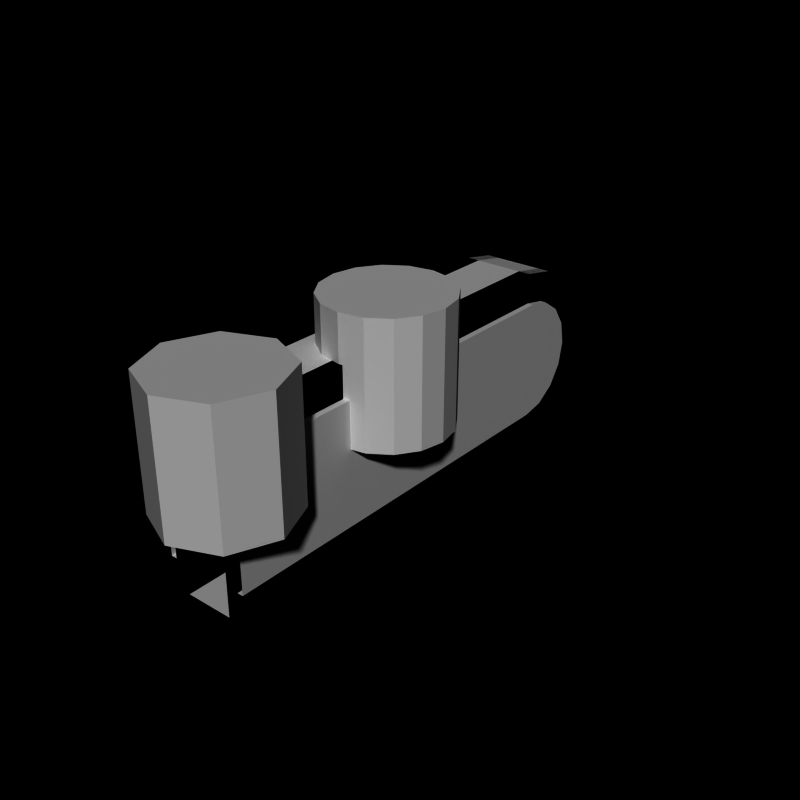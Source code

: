 # Source: chainsaw4.blend  (saved by Blender 2.66.0; exported with 4.5.12 LTS)
import bpy
from mathutils import Matrix  # noqa: F401  (used for matrix-valued properties, if any)

bpy.ops.wm.read_factory_settings(use_empty=True)
scene = bpy.context.scene
scene.name = 'Scene'

# ---- collections
col_collection_1 = bpy.data.collections.new('Collection 1'); scene.collection.children.link(col_collection_1)

# ---- world
world_world = bpy.data.worlds.new('World'); scene.world = world_world
world_world.color = (0.0, 0.0, 0.0)
world_world.use_sun_shadow = False
world_world.sun_shadow_jitter_overblur = 0.0
world_world.cycles.sampling_method = 'MANUAL'
world_world.cycles.sample_map_resolution = 256

# ---- meshes
me_cylinder_010 = bpy.data.meshes.new('Cylinder.010')
me_cylinder_010.from_pydata([(-0.4, -3.874e-07, 1.5), (0.4, 0.0, 1.5), (-0.4, 0.2926, 1.5), (0.4, 0.2926, 1.5), (-0.3, 0.1, 2.0), (0.3, 0.1, 2.0), (-0.3, 0.1926, 2.0), (0.3, 0.1926, 2.0)], [], [(0, 1, 5, 4), (4, 5, 7, 6), (1, 3, 7, 5), (2, 0, 4, 6), (3, 2, 6, 7)])
_uv = me_cylinder_010.uv_layers.new(name='UVMap')
_uv.uv.foreach_set('vector', [0.3787, 0.003292, 0.4901, 0.003292, 0.4668, 0.0251, 0.4047, 0.0251, 0.4047, 0.0251, 0.4668, 0.0251, 0.4668, 0.1056, 0.4047, 0.1056, 0.4901, 0.003292, 0.4901, 0.1241, 0.4668, 0.1056, 0.4668, 0.0251, 0.3787, 0.1241, 0.3787, 0.003292, 0.4047, 0.0251, 0.4047, 0.1056, 0.4901, 0.1241, 0.3787, 0.1241, 0.4047, 0.1056, 0.4668, 0.1056])
me_cylinder_010.use_remesh_preserve_volume = False
me_cylinder_010.use_remesh_preserve_attributes = False
me_cylinder_010.use_mirror_vertex_groups = False
me_cylinder_010.update()
me_cylinder_009 = bpy.data.meshes.new('Cylinder.009')
me_cylinder_009.from_pydata([(-0.4, -0.2926, 1.5), (0.4, -0.2926, 1.5), (-0.4, -3.576e-07, 1.5), (0.4, 2.98e-08, 1.5), (-0.3, -0.1926, 2.0), (0.3, -0.1926, 2.0), (-0.3, -0.1, 2.0), (0.3, -0.1, 2.0)], [], [(0, 1, 5, 4), (4, 5, 7, 6), (1, 3, 7, 5), (2, 0, 4, 6), (3, 2, 6, 7)])
_uv = me_cylinder_009.uv_layers.new(name='UVMap')
_uv.uv.foreach_set('vector', [0.3787, 0.003292, 0.4901, 0.003292, 0.4668, 0.0251, 0.4047, 0.0251, 0.4047, 0.0251, 0.4668, 0.0251, 0.4668, 0.1056, 0.4047, 0.1056, 0.4901, 0.003292, 0.4901, 0.1241, 0.4668, 0.1056, 0.4668, 0.0251, 0.3787, 0.1241, 0.3787, 0.003292, 0.4047, 0.0251, 0.4047, 0.1056, 0.4901, 0.1241, 0.3787, 0.1241, 0.4047, 0.1056, 0.4668, 0.1056])
me_cylinder_009.use_remesh_preserve_volume = False
me_cylinder_009.use_remesh_preserve_attributes = False
me_cylinder_009.use_mirror_vertex_groups = False
me_cylinder_009.update()
me_cylinder_007 = bpy.data.meshes.new('Cylinder.007')
me_cylinder_007.from_pydata([(-0.4, -0.15, 1.5), (0.4, -0.15, 1.5), (-0.4, 0.15, 1.5), (0.4, 0.15, 1.5), (-0.3, -0.05, 2.0), (0.3, -0.05, 2.0), (-0.3, 0.05, 2.0), (0.3, 0.05, 2.0)], [], [(0, 1, 5, 4), (4, 5, 7, 6), (1, 3, 7, 5), (2, 0, 4, 6), (3, 2, 6, 7)])
_uv = me_cylinder_007.uv_layers.new(name='UVMap')
_uv.uv.foreach_set('vector', [0.3787, 0.003292, 0.4901, 0.003292, 0.4668, 0.0251, 0.4047, 0.0251, 0.4047, 0.0251, 0.4668, 0.0251, 0.4668, 0.1056, 0.4047, 0.1056, 0.4901, 0.003292, 0.4901, 0.1241, 0.4668, 0.1056, 0.4668, 0.0251, 0.3787, 0.1241, 0.3787, 0.003292, 0.4047, 0.0251, 0.4047, 0.1056, 0.4901, 0.1241, 0.3787, 0.1241, 0.4047, 0.1056, 0.4668, 0.1056])
me_cylinder_007.use_remesh_preserve_volume = False
me_cylinder_007.use_remesh_preserve_attributes = False
me_cylinder_007.use_mirror_vertex_groups = False
me_cylinder_007.update()
me_cylinder_006 = bpy.data.meshes.new('Cylinder.006')
me_cylinder_006.from_pydata([(0.4, 8.0, 9.997e-07), (0.6, 8.0, -9.196e-07), (0.4, 7.886, -0.574), (0.6, 7.886, -0.574), (0.4, 7.561, -1.061), (0.6, 7.561, -1.061), (0.4, 7.074, -1.386), (0.6, 7.074, -1.386), (0.4, 6.5, -1.5), (0.6, 6.5, -1.5), (0.4, -4.768e-07, -1.5), (0.6, -4.768e-07, -1.5), (0.4, 4.768e-07, 1.5), (0.6, 4.768e-07, 1.5), (0.4, 6.5, 1.5), (0.6, 6.5, 1.5), (0.4, 7.074, 1.386), (0.6, 7.074, 1.386), (0.4, 7.561, 1.061), (0.6, 7.561, 1.061), (0.4, 7.886, 0.574), (0.6, 7.886, 0.574), (-0.6, 8.0, 9.997e-07), (-0.4, 8.0, -9.196e-07), (-0.6, 7.886, -0.574), (-0.4, 7.886, -0.574), (-0.6, 7.561, -1.061), (-0.4, 7.561, -1.061), (-0.6, 7.074, -1.386), (-0.4, 7.074, -1.386), (-0.6, 6.5, -1.5), (-0.4, 6.5, -1.5), (-0.6, -4.768e-07, -1.5), (-0.4, -4.768e-07, -1.5), (-0.6, 4.768e-07, 1.5), (-0.4, 4.768e-07, 1.5), (-0.6, 6.5, 1.5), (-0.4, 6.5, 1.5), (-0.6, 7.074, 1.386), (-0.4, 7.074, 1.386), (-0.6, 7.561, 1.061), (-0.4, 7.561, 1.061), (-0.6, 7.886, 0.574), (-0.4, 7.886, 0.574)], [], [(6, 7, 9, 8), (2, 3, 5, 4), (8, 9, 11, 10), (14, 15, 17, 16), (4, 5, 7, 6), (0, 1, 3, 2), (12, 13, 15, 14), (18, 19, 21, 20), (20, 21, 1, 0), (16, 17, 19, 18), (0, 2, 4, 6, 8, 10, 12, 14, 16, 18, 20), (1, 21, 19, 17, 15, 13, 11, 9, 7, 5, 3), (28, 29, 31, 30), (24, 25, 27, 26), (30, 31, 33, 32), (36, 37, 39, 38), (26, 27, 29, 28), (22, 23, 25, 24), (34, 35, 37, 36), (40, 41, 43, 42), (42, 43, 23, 22), (38, 39, 41, 40), (22, 24, 26, 28, 30, 32, 34, 36, 38, 40, 42), (23, 43, 41, 39, 37, 35, 33, 31, 29, 27, 25)])
_uv = me_cylinder_006.uv_layers.new(name='UVMap')
_uv.uv.foreach_set('vector', [0.6832, 0.7203, 0.6832, 0.744, 0.6658, 0.744, 0.6658, 0.7203, 0.7179, 0.7203, 0.7179, 0.744, 0.7006, 0.744, 0.7006, 0.7203, 0.6658, 0.7203, 0.6658, 0.744, 0.4853, 0.744, 0.4853, 0.7203, 0.8048, 0.7203, 0.8048, 0.744, 0.7874, 0.744, 0.7874, 0.7203, 0.7006, 0.7203, 0.7006, 0.744, 0.6832, 0.744, 0.6832, 0.7203, 0.7353, 0.7203, 0.7353, 0.744, 0.7179, 0.744, 0.7179, 0.7203, 0.9852, 0.7203, 0.9852, 0.744, 0.8048, 0.744, 0.8048, 0.7203, 0.77, 0.7203, 0.77, 0.744, 0.7527, 0.744, 0.7527, 0.7203, 0.7527, 0.7203, 0.7527, 0.744, 0.7353, 0.744, 0.7353, 0.7203, 0.7874, 0.7203, 0.7874, 0.744, 0.77, 0.744, 0.77, 0.7203, 0.9844, 0.617, 0.9774, 0.5814, 0.9572, 0.5512, 0.927, 0.531, 0.8914, 0.524, 0.4883, 0.524, 0.4883, 0.71, 0.8914, 0.71, 0.927, 0.7029, 0.9572, 0.6828, 0.9774, 0.6526, 0.9844, 0.617, 0.9774, 0.6526, 0.9572, 0.6828, 0.927, 0.7029, 0.8914, 0.71, 0.4883, 0.71, 0.4883, 0.524, 0.8914, 0.524, 0.927, 0.531, 0.9572, 0.5512, 0.9774, 0.5814, 0.6832, 0.7203, 0.6832, 0.744, 0.6658, 0.744, 0.6658, 0.7203, 0.7179, 0.7203, 0.7179, 0.744, 0.7006, 0.744, 0.7006, 0.7203, 0.6658, 0.7203, 0.6658, 0.744, 0.4853, 0.744, 0.4853, 0.7203, 0.8048, 0.7203, 0.8048, 0.744, 0.7874, 0.744, 0.7874, 0.7203, 0.7006, 0.7203, 0.7006, 0.744, 0.6832, 0.744, 0.6832, 0.7203, 0.7353, 0.7203, 0.7353, 0.744, 0.7179, 0.744, 0.7179, 0.7203, 0.9852, 0.7203, 0.9852, 0.744, 0.8048, 0.744, 0.8048, 0.7203, 0.77, 0.7203, 0.77, 0.744, 0.7527, 0.744, 0.7527, 0.7203, 0.7527, 0.7203, 0.7527, 0.744, 0.7353, 0.744, 0.7353, 0.7203, 0.7874, 0.7203, 0.7874, 0.744, 0.77, 0.744, 0.77, 0.7203, 0.9844, 0.617, 0.9774, 0.5814, 0.9572, 0.5512, 0.927, 0.531, 0.8914, 0.524, 0.4883, 0.524, 0.4883, 0.71, 0.8914, 0.71, 0.927, 0.7029, 0.9572, 0.6828, 0.9774, 0.6526, 0.9844, 0.617, 0.9774, 0.6526, 0.9572, 0.6828, 0.927, 0.7029, 0.8914, 0.71, 0.4883, 0.71, 0.4883, 0.524, 0.8914, 0.524, 0.927, 0.531, 0.9572, 0.5512, 0.9774, 0.5814])
me_cylinder_006.use_remesh_preserve_volume = False
me_cylinder_006.use_remesh_preserve_attributes = False
me_cylinder_006.use_mirror_vertex_groups = False
me_cylinder_006.update()
me_cylinder_005 = bpy.data.meshes.new('Cylinder.005')
me_cylinder_005.from_pydata([(-0.7, 7.5, 5.472e-07), (-0.6, 7.5, -7.323e-07), (-0.7, 7.424, -0.3827), (-0.6, 7.424, -0.3827), (-0.7, 7.207, -0.7071), (-0.6, 7.207, -0.7071), (-0.7, 6.883, -0.9239), (-0.6, 6.883, -0.9239), (-0.7, 6.5, -1.0), (-0.6, 6.5, -1.0), (-0.7, -2.384e-07, -1.0), (-0.6, -2.384e-07, -1.0), (-0.7, 2.384e-07, 1.0), (-0.6, 2.384e-07, 1.0), (-0.7, 6.5, 1.0), (-0.6, 6.5, 1.0), (-0.7, 6.883, 0.9239), (-0.6, 6.883, 0.9239), (-0.7, 7.207, 0.7071), (-0.6, 7.207, 0.7071), (-0.7, 7.424, 0.3827), (-0.6, 7.424, 0.3827), (0.6, 7.5, 5.472e-07), (0.7, 7.5, -7.323e-07), (0.6, 7.424, -0.3827), (0.7, 7.424, -0.3827), (0.6, 7.207, -0.7071), (0.7, 7.207, -0.7071), (0.6, 6.883, -0.9239), (0.7, 6.883, -0.9239), (0.6, 6.5, -1.0), (0.7, 6.5, -1.0), (0.6, -2.384e-07, -1.0), (0.7, -2.384e-07, -1.0), (0.6, 2.384e-07, 1.0), (0.7, 2.384e-07, 1.0), (0.6, 6.5, 1.0), (0.7, 6.5, 1.0), (0.6, 6.883, 0.9239), (0.7, 6.883, 0.9239), (0.6, 7.207, 0.7071), (0.7, 7.207, 0.7071), (0.6, 7.424, 0.3827), (0.7, 7.424, 0.3827)], [], [(6, 7, 9, 8), (2, 3, 5, 4), (8, 9, 11, 10), (14, 15, 17, 16), (4, 5, 7, 6), (0, 1, 3, 2), (12, 13, 15, 14), (18, 19, 21, 20), (20, 21, 1, 0), (16, 17, 19, 18), (0, 2, 4, 6, 8, 10, 12, 14, 16, 18, 20), (1, 21, 19, 17, 15, 13, 11, 9, 7, 5, 3), (28, 29, 31, 30), (24, 25, 27, 26), (30, 31, 33, 32), (36, 37, 39, 38), (26, 27, 29, 28), (22, 23, 25, 24), (34, 35, 37, 36), (40, 41, 43, 42), (42, 43, 23, 22), (38, 39, 41, 40), (22, 24, 26, 28, 30, 32, 34, 36, 38, 40, 42), (23, 43, 41, 39, 37, 35, 33, 31, 29, 27, 25)])
_uv = me_cylinder_005.uv_layers.new(name='UVMap')
_uv.uv.foreach_set('vector', [0.6832, 0.458, 0.6832, 0.4818, 0.6658, 0.4818, 0.6658, 0.458, 0.7179, 0.458, 0.7179, 0.4818, 0.7006, 0.4818, 0.7006, 0.458, 0.6658, 0.458, 0.6658, 0.4818, 0.4853, 0.4818, 0.4853, 0.458, 0.8048, 0.458, 0.8048, 0.4818, 0.7874, 0.4818, 0.7874, 0.458, 0.7006, 0.458, 0.7006, 0.4818, 0.6832, 0.4818, 0.6832, 0.458, 0.7353, 0.458, 0.7353, 0.4818, 0.7179, 0.4818, 0.7179, 0.458, 0.9852, 0.458, 0.9852, 0.4818, 0.8048, 0.4818, 0.8048, 0.458, 0.77, 0.458, 0.77, 0.4818, 0.7527, 0.4818, 0.7527, 0.458, 0.7527, 0.458, 0.7527, 0.4818, 0.7353, 0.4818, 0.7353, 0.458, 0.7874, 0.458, 0.7874, 0.4818, 0.77, 0.4818, 0.77, 0.458, 0.4883, 0.1461, 0.4954, 0.1105, 0.5156, 0.08033, 0.5458, 0.06017, 0.5814, 0.05309, 0.9844, 0.05309, 0.9844, 0.2391, 0.5814, 0.2391, 0.5458, 0.232, 0.5156, 0.2119, 0.4954, 0.1817, 0.9844, 0.3547, 0.9774, 0.3903, 0.9572, 0.4205, 0.927, 0.4407, 0.8914, 0.4477, 0.4883, 0.4477, 0.4883, 0.2617, 0.8914, 0.2617, 0.927, 0.2688, 0.9572, 0.2889, 0.9774, 0.3191, 0.6832, 0.458, 0.6832, 0.4818, 0.6658, 0.4818, 0.6658, 0.458, 0.7179, 0.458, 0.7179, 0.4818, 0.7006, 0.4818, 0.7006, 0.458, 0.6658, 0.458, 0.6658, 0.4818, 0.4853, 0.4818, 0.4853, 0.458, 0.8048, 0.458, 0.8048, 0.4818, 0.7874, 0.4818, 0.7874, 0.458, 0.7006, 0.458, 0.7006, 0.4818, 0.6832, 0.4818, 0.6832, 0.458, 0.7353, 0.458, 0.7353, 0.4818, 0.7179, 0.4818, 0.7179, 0.458, 0.9852, 0.458, 0.9852, 0.4818, 0.8048, 0.4818, 0.8048, 0.458, 0.77, 0.458, 0.77, 0.4818, 0.7527, 0.4818, 0.7527, 0.458, 0.7527, 0.458, 0.7527, 0.4818, 0.7353, 0.4818, 0.7353, 0.458, 0.7874, 0.458, 0.7874, 0.4818, 0.77, 0.4818, 0.77, 0.458, 0.4883, 0.1461, 0.4954, 0.1105, 0.5156, 0.08033, 0.5458, 0.06017, 0.5814, 0.05309, 0.9844, 0.05309, 0.9844, 0.2391, 0.5814, 0.2391, 0.5458, 0.232, 0.5156, 0.2119, 0.4954, 0.1817, 0.9844, 0.3547, 0.9774, 0.3903, 0.9572, 0.4205, 0.927, 0.4407, 0.8914, 0.4477, 0.4883, 0.4477, 0.4883, 0.2617, 0.8914, 0.2617, 0.927, 0.2688, 0.9572, 0.2889, 0.9774, 0.3191])
me_cylinder_005.use_remesh_preserve_volume = False
me_cylinder_005.use_remesh_preserve_attributes = False
me_cylinder_005.use_mirror_vertex_groups = False
me_cylinder_005.update()
me_cylinder_004 = bpy.data.meshes.new('Cylinder.004')
me_cylinder_004.from_pydata([(0.4, 8.0, 9.997e-07), (0.6, 8.0, -9.196e-07), (0.4, 7.886, -0.574), (0.6, 7.886, -0.574), (0.4, 7.561, -1.061), (0.6, 7.561, -1.061), (0.4, 7.074, -1.386), (0.6, 7.074, -1.386), (0.4, 6.5, -1.5), (0.6, 6.5, -1.5), (0.4, -4.768e-07, -1.5), (0.6, -4.768e-07, -1.5), (0.4, 4.768e-07, 1.5), (0.6, 4.768e-07, 1.5), (0.4, 6.5, 1.5), (0.6, 6.5, 1.5), (0.4, 7.074, 1.386), (0.6, 7.074, 1.386), (0.4, 7.561, 1.061), (0.6, 7.561, 1.061), (0.4, 7.886, 0.574), (0.6, 7.886, 0.574), (-0.6, 8.0, 9.997e-07), (-0.4, 8.0, -9.196e-07), (-0.6, 7.886, -0.574), (-0.4, 7.886, -0.574), (-0.6, 7.561, -1.061), (-0.4, 7.561, -1.061), (-0.6, 7.074, -1.386), (-0.4, 7.074, -1.386), (-0.6, 6.5, -1.5), (-0.4, 6.5, -1.5), (-0.6, -4.768e-07, -1.5), (-0.4, -4.768e-07, -1.5), (-0.6, 4.768e-07, 1.5), (-0.4, 4.768e-07, 1.5), (-0.6, 6.5, 1.5), (-0.4, 6.5, 1.5), (-0.6, 7.074, 1.386), (-0.4, 7.074, 1.386), (-0.6, 7.561, 1.061), (-0.4, 7.561, 1.061), (-0.6, 7.886, 0.574), (-0.4, 7.886, 0.574)], [], [(6, 7, 9, 8), (2, 3, 5, 4), (8, 9, 11, 10), (14, 15, 17, 16), (4, 5, 7, 6), (0, 1, 3, 2), (12, 13, 15, 14), (18, 19, 21, 20), (20, 21, 1, 0), (16, 17, 19, 18), (0, 2, 4, 6, 8, 10, 12, 14, 16, 18, 20), (1, 21, 19, 17, 15, 13, 11, 9, 7, 5, 3), (28, 29, 31, 30), (24, 25, 27, 26), (30, 31, 33, 32), (36, 37, 39, 38), (26, 27, 29, 28), (22, 23, 25, 24), (34, 35, 37, 36), (40, 41, 43, 42), (42, 43, 23, 22), (38, 39, 41, 40), (22, 24, 26, 28, 30, 32, 34, 36, 38, 40, 42), (23, 43, 41, 39, 37, 35, 33, 31, 29, 27, 25)])
_uv = me_cylinder_004.uv_layers.new(name='UVMap')
_uv.uv.foreach_set('vector', [0.6832, 0.7203, 0.6832, 0.744, 0.6658, 0.744, 0.6658, 0.7203, 0.7179, 0.7203, 0.7179, 0.744, 0.7006, 0.744, 0.7006, 0.7203, 0.6658, 0.7203, 0.6658, 0.744, 0.4853, 0.744, 0.4853, 0.7203, 0.8048, 0.7203, 0.8048, 0.744, 0.7874, 0.744, 0.7874, 0.7203, 0.7006, 0.7203, 0.7006, 0.744, 0.6832, 0.744, 0.6832, 0.7203, 0.7353, 0.7203, 0.7353, 0.744, 0.7179, 0.744, 0.7179, 0.7203, 0.9852, 0.7203, 0.9852, 0.744, 0.8048, 0.744, 0.8048, 0.7203, 0.77, 0.7203, 0.77, 0.744, 0.7527, 0.744, 0.7527, 0.7203, 0.7527, 0.7203, 0.7527, 0.744, 0.7353, 0.744, 0.7353, 0.7203, 0.7874, 0.7203, 0.7874, 0.744, 0.77, 0.744, 0.77, 0.7203, 0.9844, 0.617, 0.9774, 0.5814, 0.9572, 0.5512, 0.927, 0.531, 0.8914, 0.524, 0.4883, 0.524, 0.4883, 0.71, 0.8914, 0.71, 0.927, 0.7029, 0.9572, 0.6828, 0.9774, 0.6526, 0.9844, 0.617, 0.9774, 0.6526, 0.9572, 0.6828, 0.927, 0.7029, 0.8914, 0.71, 0.4883, 0.71, 0.4883, 0.524, 0.8914, 0.524, 0.927, 0.531, 0.9572, 0.5512, 0.9774, 0.5814, 0.6832, 0.7203, 0.6832, 0.744, 0.6658, 0.744, 0.6658, 0.7203, 0.7179, 0.7203, 0.7179, 0.744, 0.7006, 0.744, 0.7006, 0.7203, 0.6658, 0.7203, 0.6658, 0.744, 0.4853, 0.744, 0.4853, 0.7203, 0.8048, 0.7203, 0.8048, 0.744, 0.7874, 0.744, 0.7874, 0.7203, 0.7006, 0.7203, 0.7006, 0.744, 0.6832, 0.744, 0.6832, 0.7203, 0.7353, 0.7203, 0.7353, 0.744, 0.7179, 0.744, 0.7179, 0.7203, 0.9852, 0.7203, 0.9852, 0.744, 0.8048, 0.744, 0.8048, 0.7203, 0.77, 0.7203, 0.77, 0.744, 0.7527, 0.744, 0.7527, 0.7203, 0.7527, 0.7203, 0.7527, 0.744, 0.7353, 0.744, 0.7353, 0.7203, 0.7874, 0.7203, 0.7874, 0.744, 0.77, 0.744, 0.77, 0.7203, 0.9844, 0.617, 0.9774, 0.5814, 0.9572, 0.5512, 0.927, 0.531, 0.8914, 0.524, 0.4883, 0.524, 0.4883, 0.71, 0.8914, 0.71, 0.927, 0.7029, 0.9572, 0.6828, 0.9774, 0.6526, 0.9844, 0.617, 0.9774, 0.6526, 0.9572, 0.6828, 0.927, 0.7029, 0.8914, 0.71, 0.4883, 0.71, 0.4883, 0.524, 0.8914, 0.524, 0.927, 0.531, 0.9572, 0.5512, 0.9774, 0.5814])
me_cylinder_004.use_remesh_preserve_volume = False
me_cylinder_004.use_remesh_preserve_attributes = False
me_cylinder_004.use_mirror_vertex_groups = False
me_cylinder_004.update()
me_cylinder_003 = bpy.data.meshes.new('Cylinder.003')
me_cylinder_003.from_pydata([(-0.4, 8.0, 9.997e-07), (0.4, 8.0, -9.196e-07), (-0.4, 7.886, -0.574), (0.4, 7.886, -0.574), (-0.4, 7.561, -1.061), (0.4, 7.561, -1.061), (-0.4, 7.074, -1.386), (0.4, 7.074, -1.386), (-0.4, 6.5, -1.5), (0.4, 6.5, -1.5), (-0.4, -4.768e-07, -1.5), (0.4, -4.768e-07, -1.5), (-0.4, 4.768e-07, 1.5), (0.4, 4.768e-07, 1.5), (-0.4, 6.5, 1.5), (0.4, 6.5, 1.5), (-0.4, 7.074, 1.386), (0.4, 7.074, 1.386), (-0.4, 7.561, 1.061), (0.4, 7.561, 1.061), (-0.4, 7.886, 0.574), (0.4, 7.886, 0.574)], [], [(6, 7, 9, 8), (2, 3, 5, 4), (8, 9, 11, 10), (14, 15, 17, 16), (4, 5, 7, 6), (0, 1, 3, 2), (12, 13, 15, 14), (18, 19, 21, 20), (20, 21, 1, 0), (16, 17, 19, 18), (0, 2, 4, 6, 8, 10, 12, 14, 16, 18, 20), (1, 21, 19, 17, 15, 13, 11, 9, 7, 5, 3)])
_uv = me_cylinder_003.uv_layers.new(name='UV coord')
_uv.uv.foreach_set('vector', [0.6832, 0.9587, 0.6832, 0.9824, 0.6658, 0.9824, 0.6658, 0.9587, 0.7179, 0.9587, 0.7179, 0.9824, 0.7006, 0.9824, 0.7006, 0.9587, 0.6658, 0.9587, 0.6658, 0.9824, 0.4853, 0.9824, 0.4853, 0.9587, 0.8048, 0.9587, 0.8048, 0.9824, 0.7874, 0.9824, 0.7874, 0.9587, 0.7006, 0.9587, 0.7006, 0.9824, 0.6832, 0.9824, 0.6832, 0.9587, 0.7353, 0.9587, 0.7353, 0.9824, 0.7179, 0.9824, 0.7179, 0.9587, 0.9852, 0.9587, 0.9852, 0.9824, 0.8048, 0.9824, 0.8048, 0.9587, 0.77, 0.9587, 0.77, 0.9824, 0.7527, 0.9824, 0.7527, 0.9587, 0.7527, 0.9587, 0.7527, 0.9824, 0.7353, 0.9824, 0.7353, 0.9587, 0.7874, 0.9587, 0.7874, 0.9824, 0.77, 0.9824, 0.77, 0.9587, 0.9844, 0.8554, 0.9774, 0.8198, 0.9572, 0.7896, 0.927, 0.7695, 0.8914, 0.7624, 0.4883, 0.7624, 0.4883, 0.9484, 0.8914, 0.9484, 0.927, 0.9413, 0.9572, 0.9212, 0.9774, 0.891, 0.9844, 0.8554, 0.9774, 0.891, 0.9572, 0.9212, 0.927, 0.9413, 0.8914, 0.9484, 0.4883, 0.9484, 0.4883, 0.7624, 0.8914, 0.7624, 0.927, 0.7695, 0.9572, 0.7896, 0.9774, 0.8198])
me_cylinder_003.use_remesh_preserve_volume = False
me_cylinder_003.use_remesh_preserve_attributes = False
me_cylinder_003.use_mirror_vertex_groups = False
me_cylinder_003.update()
me_cylinder_001 = bpy.data.meshes.new('Cylinder.001')
me_cylinder_001.from_pydata([(0.0, 1.0, -1.0), (0.0, 1.0, 1.0), (0.7071, 0.7071, -1.0), (0.7071, 0.7071, 1.0), (1.0, 7.55e-08, -1.0), (1.0, 7.55e-08, 1.0), (0.7071, -0.7071, -1.0), (0.7071, -0.7071, 1.0), (-3.258e-07, -1.0, -1.0), (-3.258e-07, -1.0, 1.0), (-0.7071, -0.7071, -1.0), (-0.7071, -0.7071, 1.0), (-1.0, 9.656e-07, -1.0), (-1.0, 9.656e-07, 1.0), (-0.7071, 0.7071, -1.0), (-0.7071, 0.7071, 1.0)], [], [(1, 15, 13, 11, 9, 7, 5, 3), (10, 11, 13, 12), (8, 9, 11, 10), (0, 2, 4, 6, 8, 10, 12, 14), (12, 13, 15, 14), (4, 5, 7, 6), (0, 1, 3, 2), (6, 7, 9, 8), (2, 3, 5, 4), (14, 15, 1, 0)])
me_cylinder_001.use_remesh_preserve_volume = False
me_cylinder_001.use_remesh_preserve_attributes = False
me_cylinder_001.use_mirror_vertex_groups = False
me_cylinder_001.update()
me_cylinder = bpy.data.meshes.new('Cylinder')
me_cylinder.from_pydata([(0.0, 1.0, -1.0), (0.0, 1.0, 1.0), (0.3827, 0.9239, -1.0), (0.3827, 0.9239, 1.0), (0.7071, 0.7071, -1.0), (0.7071, 0.7071, 1.0), (0.9239, 0.3827, -1.0), (0.9239, 0.3827, 1.0), (1.0, 7.55e-08, -1.0), (1.0, 7.55e-08, 1.0), (0.9239, -0.3827, -1.0), (0.9239, -0.3827, 1.0), (0.7071, -0.7071, -1.0), (0.7071, -0.7071, 1.0), (0.3827, -0.9239, -1.0), (0.3827, -0.9239, 1.0), (-3.258e-07, -1.0, -1.0), (-3.258e-07, -1.0, 1.0), (-0.3827, -0.9239, -1.0), (-0.3827, -0.9239, 1.0), (-0.7071, -0.7071, -1.0), (-0.7071, -0.7071, 1.0), (-0.9239, -0.3827, -1.0), (-0.9239, -0.3827, 1.0), (-1.0, 9.656e-07, -1.0), (-1.0, 9.656e-07, 1.0), (-0.9239, 0.3827, -1.0), (-0.9239, 0.3827, 1.0), (-0.7071, 0.7071, -1.0), (-0.7071, 0.7071, 1.0), (-0.3827, 0.9239, -1.0), (-0.3827, 0.9239, 1.0)], [], [(0, 2, 4, 6, 8, 10, 12, 14, 16, 18, 20, 22, 24, 26, 28, 30), (22, 23, 25, 24), (6, 7, 9, 8), (2, 3, 5, 4), (20, 21, 23, 22), (10, 11, 13, 12), (14, 15, 17, 16), (1, 31, 29, 27, 25, 23, 21, 19, 17, 15, 13, 11, 9, 7, 5, 3), (8, 9, 11, 10), (24, 25, 27, 26), (4, 5, 7, 6), (0, 1, 3, 2), (18, 19, 21, 20), (12, 13, 15, 14), (28, 29, 31, 30), (30, 31, 1, 0), (26, 27, 29, 28), (16, 17, 19, 18)])
me_cylinder.use_remesh_preserve_volume = False
me_cylinder.use_remesh_preserve_attributes = False
me_cylinder.use_mirror_vertex_groups = False
me_cylinder.update()
arm_weapon = bpy.data.armatures.new('Weapon')  # bones are not reproduced

# ---- objects
ob_cylinder_008 = bpy.data.objects.new('Cylinder.008', me_cylinder_010)
ob_cylinder_007 = bpy.data.objects.new('Cylinder.007', me_cylinder_009)
ob_cylinder_002 = bpy.data.objects.new('Cylinder.002', me_cylinder_007)
ob_cylinder_006 = bpy.data.objects.new('Cylinder.006', me_cylinder_006)
ob_cylinder_005 = bpy.data.objects.new('Cylinder.005', me_cylinder_005)
ob_cylinder_004 = bpy.data.objects.new('Cylinder.004', me_cylinder_004)
ob_cylinder_003 = bpy.data.objects.new('Cylinder.003', me_cylinder_003)
ob_cylinder_001 = bpy.data.objects.new('Cylinder.001', me_cylinder_001)
ob_cylinder = bpy.data.objects.new('Cylinder', me_cylinder)
ob_armature_flak = bpy.data.objects.new('Armature_Flak', arm_weapon)

# ---- transforms, parenting, visibility, modifiers, constraints
ob_cylinder_008.location = (0.0, 1.0, 0.0)
ob_cylinder_008.lineart.crease_threshold = 0.0
ob_cylinder_007.location = (0.0, 1.0, 0.0)
ob_cylinder_007.lineart.crease_threshold = 0.0
ob_cylinder_002.location = (0.0, 0.0, 0.0)
ob_cylinder_002.lineart.crease_threshold = 0.0
ob_cylinder_006.location = (0.0, 0.0, 0.0)
ob_cylinder_006.lineart.crease_threshold = 0.0
ob_cylinder_005.location = (0.0, 0.0, 0.0)
ob_cylinder_005.lineart.crease_threshold = 0.0
ob_cylinder_004.location = (0.0, 0.0, 0.0)
ob_cylinder_004.lineart.crease_threshold = 0.0
ob_cylinder_003.location = (0.0, 0.0, 0.0)
ob_cylinder_003.lineart.crease_threshold = 0.0
ob_cylinder_001.location = (0.5445, 0.0, 1.245)
ob_cylinder_001.lineart.crease_threshold = 0.0
ob_cylinder.location = (0.5445, 3.087, 1.245)
ob_cylinder.lineart.crease_threshold = 0.0
ob_armature_flak.location = (0.0, 0.0, 0.0)
ob_armature_flak.lineart.crease_threshold = 0.0

# ---- collection membership
col_collection_1.objects.link(ob_cylinder_008)
col_collection_1.objects.link(ob_cylinder_007)
col_collection_1.objects.link(ob_cylinder_002)
col_collection_1.objects.link(ob_cylinder_006)
col_collection_1.objects.link(ob_cylinder_005)
col_collection_1.objects.link(ob_cylinder_004)
col_collection_1.objects.link(ob_cylinder_003)
col_collection_1.objects.link(ob_cylinder_001)
col_collection_1.objects.link(ob_cylinder)
col_collection_1.objects.link(ob_armature_flak)

# ---- scene / render settings (as saved in the file)
scene.frame_start = 1; scene.frame_end = 250; scene.frame_set(250)
scene.render.engine = 'BLENDER_EEVEE_NEXT'
scene.render.image_settings.compression = 90
scene.render.resolution_x = 240
scene.render.resolution_y = 240
scene.render.pixel_aspect_x = 100.0
scene.render.pixel_aspect_y = 100.0
scene.render.fps = 25
scene.render.dither_intensity = 0.0
scene.render.film_transparent = True
scene.render.use_compositing = False
scene.render.use_sequencer = False
scene.render.bake_margin = 2
scene.render.bake_bias = 0.0
scene.render.use_stamp_time = False
scene.render.use_stamp_date = False
scene.render.use_stamp_frame = False
scene.render.use_stamp_camera = False
scene.render.use_stamp_scene = False
scene.render.use_stamp_filename = False
scene.render.use_stamp_render_time = False
scene.render.stamp_font_size = 0
scene.cycles.use_denoising = False
scene.cycles.samples = 10
scene.cycles.sampling_pattern = 'TABULATED_SOBOL'
scene.cycles.light_sampling_threshold = 0.0
scene.cycles.use_adaptive_sampling = False
scene.cycles.use_light_tree = False
scene.cycles.blur_glossy = 0.0
scene.cycles.volume_bounces = 1
scene.cycles.pixel_filter_type = 'GAUSSIAN'
scene.cycles.sample_clamp_indirect = 0.0
scene.view_settings.view_transform = 'Raw'
bpy.context.view_layer.update()

# ---- added for rendering (the .blend has no active camera and no usable light): camera, sun
cam_auto = bpy.data.cameras.new('AutoCamera')
cam_auto.lens = 50.0
cam_auto.sensor_width = 36.0
cam_auto.clip_end = 1000.0
ob_auto_camera = bpy.data.objects.new('AutoCamera', cam_auto)
scene.collection.objects.link(ob_auto_camera)
ob_auto_camera.location = (9.67753, -7.60635, 7.77695)
ob_auto_camera.rotation_euler = (1.09748, -7.21219e-08, 0.694738)
scene.camera = ob_auto_camera
light_auto_sun = bpy.data.lights.new('AutoSun', 'SUN')
light_auto_sun.energy = 3.0
light_auto_sun.angle = 0.0523599
ob_auto_sun = bpy.data.objects.new('AutoSun', light_auto_sun)
scene.collection.objects.link(ob_auto_sun)
ob_auto_sun.rotation_euler = (0.872665, 0.174533, 0.523599)
bpy.context.view_layer.update()
